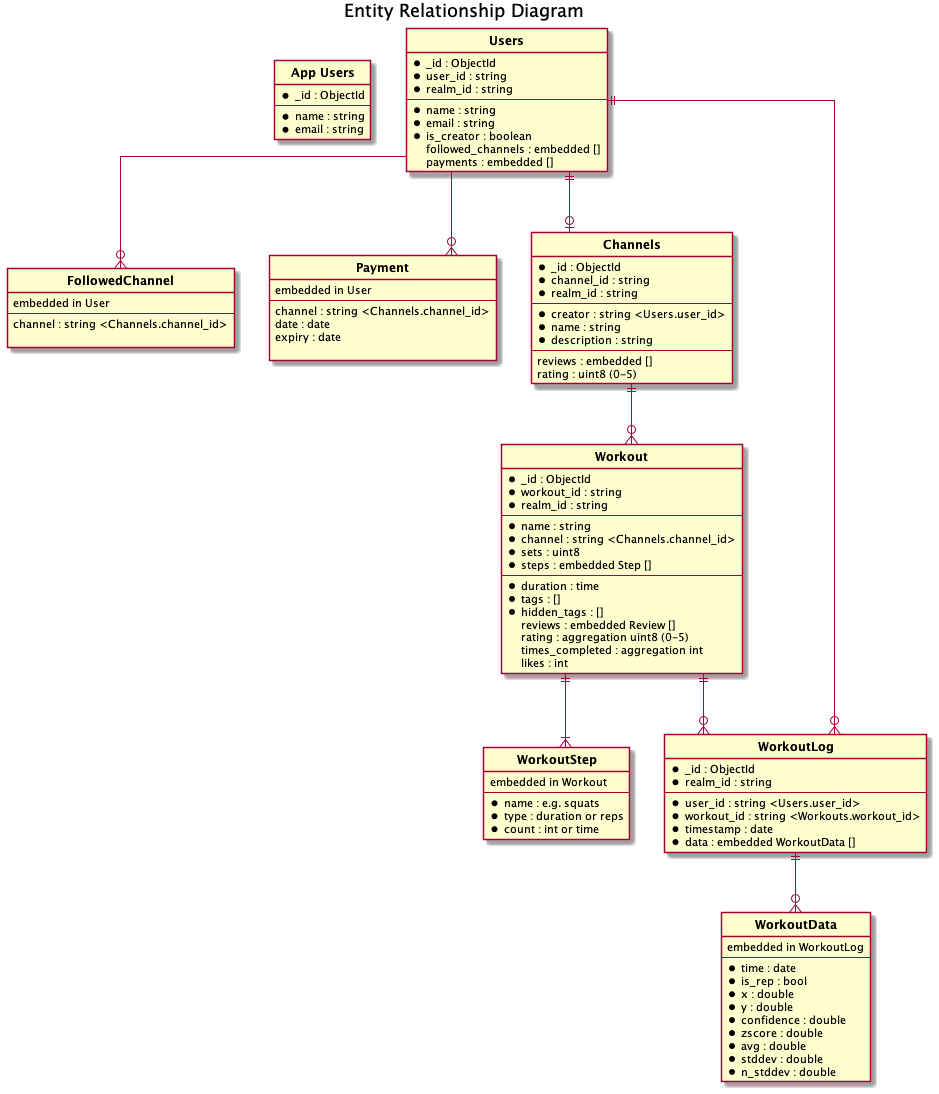

The diagram above was rendered by PlantUML. Its source (embedded in the PNG):
@startuml data_schema

title Entity Relationship Diagram

hide circle
skinparam linetype ortho

entity "**App Users**" as AppUser {
    * _id : ObjectId
    ---
    * name : string
    * email : string
}

entity "**Users**" as User {
    * _id : ObjectId
    * user_id : string
    * realm_id : string
    ---
    * name : string
    * email : string
    * is_creator : boolean
    followed_channels : embedded []
    payments : embedded []
}

entity "**FollowedChannel**" as FollowedChannel {
    embedded in User
    ---
    channel : string <Channels.channel_id>

}

entity "**Payment**" as Payment {
    embedded in User
    ---
    channel : string <Channels.channel_id>
    date : date
    expiry : date

}

entity "**Channels**" as Channel {
    * _id : ObjectId
    * channel_id : string
    * realm_id : string
    ---
    * creator : string <Users.user_id>
    * name : string
    * description : string
    ---
    reviews : embedded []
    rating : uint8 (0-5)
}

entity "**Workout**" as Workout {
    * _id : ObjectId
    * workout_id : string
    * realm_id : string
    ---
    * name : string
    * channel : string <Channels.channel_id>
    * sets : uint8
    * steps : embedded Step []
    ---
    * duration : time
    * tags : []
    * hidden_tags : []
    reviews : embedded Review []
    rating : aggregation uint8 (0-5)
    times_completed : aggregation int
    likes : int
}

entity "**WorkoutStep**" as Step {
    embedded in Workout
    ---
    * name : e.g. squats
    * type : duration or reps
    * count : int or time
}

entity "**WorkoutLog**" as WorkoutLog {
    * _id : ObjectId
    * realm_id : string
    ---
    * user_id : string <Users.user_id>
    * workout_id : string <Workouts.workout_id>
    * timestamp : date
    * data : embedded WorkoutData []
}

entity "**WorkoutData**" as WorkoutData {
    embedded in WorkoutLog
    ---
    * time : date
    * is_rep : bool
    * x : double
    * y : double
    * confidence : double
    * zscore : double
    * avg : double
    * stddev : double
    * n_stddev : double
}

Workout ||--|{ Step
Workout ||--o{ WorkoutLog

User ||--o{ WorkoutLog
User ||--o| Channel
User --o{ FollowedChannel
User --o{ Payment

Channel ||--o{ Workout
WorkoutLog ||--o{ WorkoutData

@enduml